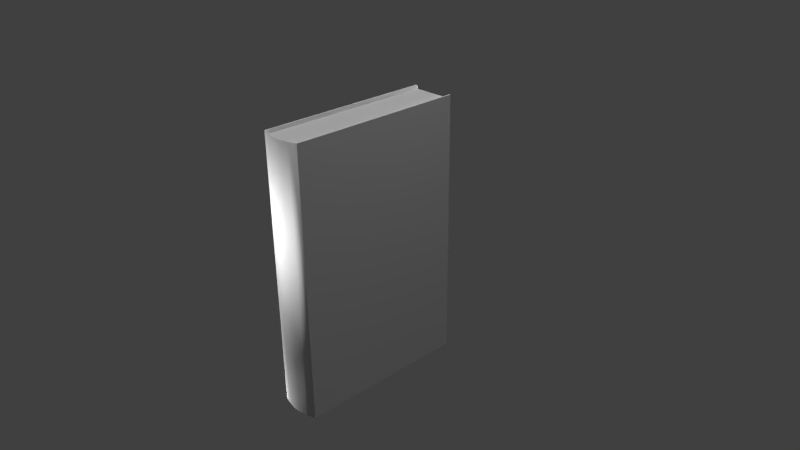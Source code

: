 # Source: book_-_an_old_book.blend  (saved by Blender 2.76.0; exported with 4.5.12 LTS)
import bpy
from mathutils import Matrix  # noqa: F401  (used for matrix-valued properties, if any)

bpy.ops.wm.read_factory_settings(use_empty=True)
scene = bpy.context.scene
scene.name = 'Scene'

# ---- collections
col_collection_1 = bpy.data.collections.new('Collection 1'); scene.collection.children.link(col_collection_1)

# ---- materials (node trees are filled in below, after node groups)
mat_pages = bpy.data.materials.new('Pages')
mat_pages.alpha_threshold = 0.0
mat_pages.use_transparent_shadow = False
mat_pages.roughness = 0.5
mat_pages.line_color = (0.0, 0.0, 0.0, 1.0)
mat_jacket = bpy.data.materials.new('Jacket')
mat_jacket.alpha_threshold = 0.0
mat_jacket.use_transparent_shadow = False
mat_jacket.roughness = 0.5

# ---- material node trees

# ---- world
world_world = bpy.data.worlds.new('World'); scene.world = world_world
world_world.color = (0.05088, 0.05088, 0.05088)
world_world.use_sun_shadow = False
world_world.sun_shadow_jitter_overblur = 0.0
world_world.cycles.sampling_method = 'MANUAL'
world_world.cycles.sample_map_resolution = 256

# ---- cameras
cam_camera = bpy.data.cameras.new('Camera')
cam_camera.clip_end = 100.0
cam_camera.lens = 35.0
cam_camera.sensor_width = 32.0
cam_camera.sensor_height = 18.0
cam_camera.ortho_scale = 7.314
cam_camera.dof.focus_distance = 0.0
cam_camera.dof.aperture_fstop = 128.0

# ---- lights
light_point_003 = bpy.data.lights.new('Point.003', 'POINT')
light_point_003.transmission_factor = 0.0
light_point_003.energy = 100.0
light_point_003.shadow_buffer_clip_start = 0.5
light_point_003.shadow_soft_size = 0.1
light_point_003.shadow_maximum_resolution = 0.006
light_point_003.use_absolute_resolution = True
light_point_003.cycles.use_multiple_importance_sampling = False
light_point_002 = bpy.data.lights.new('Point.002', 'POINT')
light_point_002.transmission_factor = 0.0
light_point_002.energy = 100.0
light_point_002.shadow_buffer_clip_start = 0.5
light_point_002.shadow_soft_size = 0.1
light_point_002.shadow_maximum_resolution = 0.006
light_point_002.use_absolute_resolution = True
light_point_002.cycles.use_multiple_importance_sampling = False
light_point_001 = bpy.data.lights.new('Point.001', 'POINT')
light_point_001.transmission_factor = 0.0
light_point_001.energy = 100.0
light_point_001.shadow_buffer_clip_start = 0.5
light_point_001.shadow_soft_size = 0.1
light_point_001.shadow_maximum_resolution = 0.006
light_point_001.use_absolute_resolution = True
light_point_001.cycles.use_multiple_importance_sampling = False
light_point = bpy.data.lights.new('Point', 'POINT')
light_point.transmission_factor = 0.0
light_point.energy = 100.0
light_point.shadow_buffer_clip_start = 0.5
light_point.shadow_soft_size = 0.1
light_point.shadow_maximum_resolution = 0.006
light_point.use_absolute_resolution = True
light_point.cycles.use_multiple_importance_sampling = False
light_area = bpy.data.lights.new('Area', 'AREA')
light_area.transmission_factor = 0.0
light_area.energy = 78.54
light_area.shadow_buffer_clip_start = 0.5
light_area.shadow_soft_size = 0.1
light_area.shadow_maximum_resolution = 0.006
light_area.use_absolute_resolution = True
light_area.size = 0.1
light_area.size_y = 0.1
light_area.cycles.use_multiple_importance_sampling = False
light_sun = bpy.data.lights.new('Sun', 'SUN')
light_sun.transmission_factor = 0.0
light_sun.angle = 0.1993
light_sun.energy = 1.0
light_sun.shadow_buffer_clip_start = 0.5
light_sun.shadow_soft_size = 0.1
light_sun.shadow_cascade_max_distance = 1000.0
light_sun.cycles.use_multiple_importance_sampling = False
light_lamp = bpy.data.lights.new('Lamp', 'POINT')
light_lamp.transmission_factor = 0.0
light_lamp.cutoff_distance = 30.0
light_lamp.energy = 100.0
light_lamp.shadow_buffer_clip_start = 1.001
light_lamp.shadow_soft_size = 0.1
light_lamp.shadow_maximum_resolution = 0.006
light_lamp.use_absolute_resolution = True
light_lamp.cycles.use_multiple_importance_sampling = False

# ---- meshes
me_cube_003 = bpy.data.meshes.new('Cube.003')
me_cube_003.from_pydata([(0.32, 1.078, -1.657), (0.32, 1.078, 1.841), (-0.3747, 1.078, -1.657), (-0.3747, 1.078, 1.841), (0.3213, 1.024, 1.896), (0.3213, -1.286, 1.896), (-0.376, -1.286, 1.896), (-0.376, 1.024, 1.896), (0.3237, 1.078, 1.896), (-0.3765, 1.078, 1.896), (0.3263, 1.029, -1.713), (0.3263, -1.27, -1.713), (-0.381, -1.246, -1.713), (-0.381, 1.029, -1.713), (0.3243, 1.078, -1.713), (-0.3725, 1.078, -1.713), (-0.02641, 1.078, 1.896), (-0.02735, -1.353, 1.896), (0.3263, -0.08217, -1.713), (-0.02735, -1.332, -1.713), (-0.381, -0.08217, -1.713), (0.3253, 1.054, -1.713), (-0.02406, 1.078, -1.713), (-0.3767, 1.054, -1.713)], [], [(10, 18, 11, 19, 12, 20, 13, 23, 15, 22, 14, 21), (16, 17, 5, 4, 8), (1, 0, 14, 22, 15, 2, 3, 9, 16, 8), (7, 6, 17, 16, 9)])
_uv = me_cube_003.uv_layers.new(name='UVMap')
_uv.uv.foreach_set('vector', [0.8398, 0.08782, 0.4671, 0.08782, 0.09442, 0.08782, 0.09442, 0.1758, 0.09442, 0.2639, 0.4671, 0.2639, 0.8398, 0.2639, 0.8481, 0.2628, 0.8564, 0.2617, 0.8564, 0.175, 0.8564, 0.0883, 0.8481, 0.08806, 0.09896, 0.8357, 0.9229, 0.8355, 0.9229, 0.9111, 0.1181, 0.9111, 0.09896, 0.9116, 0.0886, 0.2752, 0.9318, 0.2992, 0.9453, 0.2988, 0.9408, 0.3575, 0.9362, 0.4163, 0.9228, 0.4163, 0.07958, 0.3923, 0.06611, 0.3922, 0.07066, 0.3332, 0.0752, 0.2742, 0.1181, 0.76, 0.9229, 0.76, 0.9229, 0.8355, 0.09896, 0.8357, 0.09896, 0.7599])
me_cube_003.materials.append(mat_pages)
me_cube_003.use_remesh_preserve_volume = False
me_cube_003.use_remesh_preserve_attributes = False
me_cube_003.use_mirror_vertex_groups = False
me_cube_003.update()
me_cube_002 = bpy.data.meshes.new('Cube.002')
me_cube_002.from_pydata([(0.3291, 1.094, -1.703), (0.3356, -1.246, -1.761), (-0.3903, -1.246, -1.761), (-0.3839, 1.094, -1.703), (0.3291, 1.094, 1.887), (0.3305, -1.274, 1.944), (-0.3852, -1.274, 1.944), (-0.3839, 1.094, 1.887), (0.3356, 1.043, -1.761), (-0.3903, 1.043, -1.761), (0.3305, 1.038, 1.944), (-0.3852, 1.038, 1.944), (0.3542, 1.091, 1.942), (0.3542, -1.295, 1.944), (-0.4082, 1.083, 1.939), (-0.4082, -1.295, 1.944), (0.3329, 1.091, 1.942), (-0.3857, 1.083, 1.939), (0.3542, 1.088, -1.749), (0.3542, -1.295, -1.761), (-0.4082, 1.081, -1.746), (-0.4082, -1.295, -1.761), (0.3336, 1.088, -1.749), (-0.3816, 1.081, -1.746), (0.32, 1.078, -1.657), (0.32, 1.078, 1.841), (-0.3747, 1.078, -1.657), (-0.3747, 1.078, 1.841), (0.3213, 1.024, 1.896), (0.3213, -1.276, 1.896), (-0.376, -1.275, 1.896), (-0.376, 1.024, 1.896), (0.3237, 1.078, 1.896), (-0.3765, 1.078, 1.896), (0.3263, 1.029, -1.713), (0.3263, -1.199, -1.713), (-0.381, -1.198, -1.713), (-0.381, 1.029, -1.713), (0.3243, 1.078, -1.713), (-0.3725, 1.078, -1.713), (0.3542, 1.094, 1.933), (0.3322, 1.094, 1.934), (0.3325, 1.084, 1.944), (0.3542, 1.082, 1.944), (-0.3824, 1.094, -1.714), (-0.4082, 1.094, -1.713), (-0.3847, 1.061, -1.761), (-0.4082, 1.06, -1.761), (0.3312, 1.094, -1.727), (0.3542, 1.094, -1.727), (0.3542, 1.066, -1.761), (0.3346, 1.069, -1.761), (-0.3851, 1.094, 1.924), (-0.4082, 1.094, 1.923), (-0.4082, 1.06, 1.944), (-0.3854, 1.059, 1.944), (0.2017, -1.333, -1.761), (0.04926, -1.359, -1.761), (-0.1032, -1.359, -1.761), (-0.2557, -1.333, -1.761), (0.2017, -1.333, 1.944), (0.04926, -1.359, 1.944), (-0.1032, -1.359, 1.944), (-0.2557, -1.333, 1.944), (0.1873, -1.311, 1.944), (0.0442, -1.333, 1.944), (-0.09893, -1.333, 1.944), (-0.2421, -1.311, 1.944), (0.1818, -1.311, 1.896), (0.04237, -1.329, 1.896), (-0.09707, -1.329, 1.896), (-0.2365, -1.31, 1.896), (0.1848, -1.227, -1.713), (0.04337, -1.242, -1.713), (-0.09807, -1.242, -1.713), (-0.2395, -1.227, -1.713), (0.1904, -1.282, -1.761), (0.04523, -1.303, -1.761), (-0.09995, -1.303, -1.761), (-0.2451, -1.282, -1.761)], [], [(18, 49, 40, 12, 43, 13, 19, 50), (59, 63, 15, 21), (21, 15, 54, 14, 53, 45, 20, 47), (1, 8, 51, 50, 19), (79, 2, 36, 75), (4, 0, 48, 22, 38, 24, 25), (42, 43, 12, 16), (54, 55, 17, 14), (16, 41, 4, 25, 32), (67, 6, 15, 63), (45, 44, 23, 20), (3, 7, 52, 17, 33, 27, 26, 39, 23, 44), (10, 42, 16, 32, 28, 29, 5), (22, 51, 8, 1, 35, 34, 38), (76, 1, 19, 56), (64, 5, 29, 68), (48, 49, 18, 22), (9, 2, 21, 47, 46), (2, 9, 46, 23, 39, 37, 36), (11, 6, 30, 31, 33, 17, 55), (41, 16, 12, 40), (10, 5, 13, 43, 42), (7, 3, 44, 45, 53, 52), (46, 47, 20, 23), (4, 41, 40, 49, 48, 0), (50, 51, 22, 18), (52, 53, 14, 17), (6, 11, 55, 54, 15), (6, 67, 71, 30), (67, 66, 70, 71), (66, 65, 69, 70), (65, 64, 68, 69), (2, 79, 59, 21), (79, 78, 58, 59), (78, 77, 57, 58), (77, 76, 56, 57), (5, 64, 60, 13), (64, 65, 61, 60), (65, 66, 62, 61), (66, 67, 63, 62), (1, 76, 72, 35), (76, 77, 73, 72), (77, 78, 74, 73), (78, 79, 75, 74), (19, 13, 60, 56), (56, 60, 61, 57), (57, 61, 62, 58), (58, 62, 63, 59)])
me_cube_002.polygons.foreach_set('use_smooth', [0, 1, 0, 0, 0, 0, 0, 0, 0, 0, 0, 0, 0, 0, 0, 0, 0, 0, 0, 0, 0, 0, 0, 0, 0, 0, 0, 0, 0, 0, 0, 0, 0, 0, 0, 0, 0, 0, 0, 0, 0, 0, 0, 0, 1, 1, 1, 1])
_uv = me_cube_002.uv_layers.new(name='UVMap')
_uv.uv.foreach_set('vector', [0.9649, 0.03934, 0.9742, 0.05538, 0.9676, 0.951, 0.9649, 0.963, 0.9573, 0.966, 0.586, 0.966, 0.586, 0.03626, 0.9548, 0.03626, 0.4676, 0.02309, 0.4676, 0.9745, 0.4396, 0.9745, 0.4396, 0.02309, 0.5822, 0.9524, 0.5859, 0.04115, 0.9625, 0.04478, 0.9685, 0.04446, 0.9723, 0.04941, 0.979, 0.9057, 0.9692, 0.9451, 0.9588, 0.9561, 0.3945, 0.9056, 0.3945, 0.1141, 0.3941, 0.1052, 0.4017, 0.106, 0.4017, 0.9232, 0.03379, 0.7217, 0.03379, 0.6713, 0.05256, 0.6746, 0.05256, 0.7237, 0.3189, 0.9682, 0.1281, 0.473, 0.1239, 0.47, 0.1189, 0.4664, 0.1281, 0.4687, 0.137, 0.4751, 0.3172, 0.942, 0.666, 0.1216, 0.6577, 0.1221, 0.6577, 0.1181, 0.6659, 0.1181, 0.358, 0.1165, 0.3492, 0.1168, 0.3494, 0.1048, 0.358, 0.1048, 0.8572, 0.996, 0.8555, 0.9911, 0.8473, 0.9682, 0.8456, 0.942, 0.8553, 0.9691, 0.8872, 0.9362, 0.9423, 0.9362, 0.9512, 0.9449, 0.8925, 0.9449, 0.3242, 0.0153, 0.306, 0.02328, 0.3055, 0.009874, 0.3242, 0.009912, 0.2467, 0.7381, 0.2497, 0.3446, 0.2482, 0.3406, 0.2473, 0.3383, 0.2941, 0.3436, 0.2965, 0.3497, 0.2935, 0.733, 0.2965, 0.7391, 0.2497, 0.7443, 0.2487, 0.7423, 0.08945, 0.1241, 0.0893, 0.1082, 0.08927, 0.1047, 0.108, 0.1101, 0.1081, 0.129, 0.108, 0.9232, 0.08927, 0.9228, 0.1189, 0.4664, 0.1211, 0.4613, 0.1233, 0.4561, 0.3249, -0.003891, 0.3288, 0.01048, 0.1324, 0.4587, 0.1281, 0.4687, 0.3386, 0.9056, 0.3945, 0.9056, 0.4017, 0.9232, 0.343, 0.9232, 0.0342, 0.4727, 0.0342, 0.423, 0.05256, 0.4262, 0.05256, 0.4746, 0.3022, 0.01678, 0.2935, 0.01939, 0.2937, 0.01202, 0.2984, 0.009874, 0.115, 0.1141, 0.115, 0.9056, 0.1081, 0.9232, 0.1081, 0.1028, 0.1172, 0.1027, 0.07092, 0.1141, 0.07093, 0.9056, 0.07092, 0.917, 0.07092, 0.9232, 0.05256, 0.9179, 0.05257, 0.9007, 0.05256, 0.1296, 0.1906, 0.9063, 0.1906, 0.1076, 0.209, 0.1072, 0.209, 0.9015, 0.209, 0.9204, 0.1906, 0.9257, 0.1906, 0.9137, 0.2921, 0.8552, 0.2892, 0.8927, 0.2738, 0.8925, 0.2739, 0.8899, 0.6668, 0.1375, 0.6668, 0.9362, 0.6577, 0.9449, 0.6577, 0.1221, 0.666, 0.1216, 0.3065, 0.9392, 0.3078, 0.1007, 0.3069, 0.07669, 0.3232, 0.06958, 0.3213, 0.9475, 0.3119, 0.9498, 0.1172, 0.1027, 0.1081, 0.1028, 0.1081, 0.09645, 0.1184, 0.09645, 0.3054, 0.6817, 0.2921, 0.8552, 0.2739, 0.8899, 0.2935, 0.01939, 0.3022, 0.01678, 0.3054, 0.02246, 0.4017, 0.106, 0.3941, 0.1052, 0.3937, 0.09645, 0.4017, 0.09645, 0.3119, 0.9498, 0.3213, 0.9475, 0.3213, 0.9525, 0.3148, 0.9555, 0.3492, 0.9229, 0.3492, 0.1242, 0.3492, 0.1168, 0.358, 0.1165, 0.358, 0.9316, 0.0342, 0.6713, 0.0342, 0.6217, 0.05256, 0.6197, 0.05256, 0.6681, 0.0342, 0.6217, 0.0342, 0.572, 0.05256, 0.5714, 0.05256, 0.6197, 0.0342, 0.572, 0.0342, 0.5223, 0.05256, 0.523, 0.05256, 0.5714, 0.0342, 0.5223, 0.0342, 0.4727, 0.05256, 0.4746, 0.05256, 0.523, 0.115, 0.9056, 0.1709, 0.9056, 0.1668, 0.9232, 0.1081, 0.9232, 0.1709, 0.9056, 0.2268, 0.9056, 0.2256, 0.9232, 0.1668, 0.9232, 0.2268, 0.9056, 0.2827, 0.9056, 0.2843, 0.9232, 0.2256, 0.9232, 0.2827, 0.9056, 0.3386, 0.9056, 0.343, 0.9232, 0.2843, 0.9232, 0.6668, 0.9362, 0.7219, 0.9362, 0.7164, 0.9449, 0.6577, 0.9449, 0.7219, 0.9362, 0.777, 0.9362, 0.7751, 0.9449, 0.7164, 0.9449, 0.777, 0.9362, 0.8321, 0.9362, 0.8338, 0.9449, 0.7751, 0.9449, 0.8321, 0.9362, 0.8872, 0.9362, 0.8925, 0.9449, 0.8338, 0.9449, 0.03379, 0.9232, 0.03379, 0.8729, 0.05256, 0.8709, 0.05256, 0.92, 0.03379, 0.8729, 0.03379, 0.8225, 0.05256, 0.8218, 0.05256, 0.8709, 0.03379, 0.8225, 0.03379, 0.7721, 0.05256, 0.7728, 0.05256, 0.8218, 0.03379, 0.7721, 0.03379, 0.7217, 0.05256, 0.7237, 0.05256, 0.7728, 0.5796, 0.02309, 0.5796, 0.9745, 0.5516, 0.9745, 0.5516, 0.02309, 0.5516, 0.02309, 0.5516, 0.9745, 0.5236, 0.9745, 0.5236, 0.02309, 0.5236, 0.02309, 0.5236, 0.9745, 0.4956, 0.9745, 0.4956, 0.02309, 0.4956, 0.02309, 0.4956, 0.9745, 0.4676, 0.9745, 0.4676, 0.02309])
me_cube_002.materials.append(mat_jacket)
me_cube_002.use_remesh_preserve_volume = False
me_cube_002.use_remesh_preserve_attributes = False
me_cube_002.use_mirror_vertex_groups = False
me_cube_002.update()

# ---- objects
ob_pages = bpy.data.objects.new('Pages', me_cube_003)
ob_point_003 = bpy.data.objects.new('Point.003', light_point_003)
ob_point_002 = bpy.data.objects.new('Point.002', light_point_002)
ob_point_001 = bpy.data.objects.new('Point.001', light_point_001)
ob_point = bpy.data.objects.new('Point', light_point)
ob_area = bpy.data.objects.new('Area', light_area)
ob_sun = bpy.data.objects.new('Sun', light_sun)
ob_lamp = bpy.data.objects.new('Lamp', light_lamp)
ob_camera = bpy.data.objects.new('Camera', cam_camera)
ob_jacket = bpy.data.objects.new('Jacket', me_cube_002)

# ---- transforms, parenting, visibility, modifiers, constraints
ob_pages.location = (0.0, 0.0, 0.0)
ob_pages.scale = (0.7809, 1.0, 1.0)
ob_pages.lock_rotations_4d = False
ob_pages.empty_display_type = 'ARROWS'
ob_pages.lineart.crease_threshold = 0.0
ob_point_003.location = (-1.111, -0.8415, -2.608)
ob_point_003.lineart.crease_threshold = 0.0
ob_point_002.location = (-0.7017, -2.497, 0.9486)
ob_point_002.lineart.crease_threshold = 0.0
ob_point_001.location = (-2.048, 1.284, 2.124)
ob_point_001.lineart.crease_threshold = 0.0
ob_point.location = (-0.1938, 2.71, 1.829)
ob_point.lineart.crease_threshold = 0.0
ob_area.location = (-0.1938, 2.71, 1.829)
ob_area.rotation_euler = (-0.294, -0.7896, -1.33)
ob_area.lineart.crease_threshold = 0.0
ob_sun.location = (-0.1938, 2.71, 1.829)
ob_sun.lineart.crease_threshold = 0.0
ob_lamp.location = (4.076, 1.005, 5.904)
ob_lamp.rotation_euler = (0.6503, 0.05522, 1.866)
ob_lamp.lock_rotations_4d = False
ob_lamp.empty_display_type = 'ARROWS'
ob_lamp.color = (0.0, 0.0, 0.0, 0.0)
ob_lamp.lineart.crease_threshold = 0.0
ob_camera.location = (7.481, -6.508, 5.344)
ob_camera.rotation_euler = (1.109, 0.01082, 0.8149)
ob_camera.lock_rotations_4d = False
ob_camera.empty_display_type = 'ARROWS'
ob_camera.color = (0.0, 0.0, 0.0, 0.0)
ob_camera.display_type = 'WIRE'
ob_camera.lineart.crease_threshold = 0.0
ob_jacket.location = (-1.863e-09, 0.0, 0.0)
ob_jacket.scale = (0.7809, 1.0, 1.0)
ob_jacket.lock_rotations_4d = False
ob_jacket.empty_display_type = 'ARROWS'
ob_jacket.lineart.crease_threshold = 0.0

# ---- collection membership
col_collection_1.objects.link(ob_pages)
col_collection_1.objects.link(ob_point_003)
col_collection_1.objects.link(ob_point_002)
col_collection_1.objects.link(ob_point_001)
col_collection_1.objects.link(ob_point)
col_collection_1.objects.link(ob_area)
col_collection_1.objects.link(ob_sun)
col_collection_1.objects.link(ob_lamp)
col_collection_1.objects.link(ob_camera)
col_collection_1.objects.link(ob_jacket)

# ---- scene / render settings (as saved in the file)
scene.camera = ob_camera
scene.frame_start = 1; scene.frame_end = 250; scene.frame_set(1)
scene.render.engine = 'BLENDER_EEVEE_NEXT'
scene.render.resolution_percentage = 50
scene.render.dither_intensity = 0.0
scene.cycles.use_denoising = False
scene.cycles.samples = 10
scene.cycles.sampling_pattern = 'TABULATED_SOBOL'
scene.cycles.light_sampling_threshold = 0.0
scene.cycles.use_adaptive_sampling = False
scene.cycles.use_light_tree = False
scene.cycles.blur_glossy = 0.0
scene.cycles.pixel_filter_type = 'GAUSSIAN'
scene.cycles.sample_clamp_indirect = 0.0
scene.view_settings.view_transform = 'Standard'
bpy.context.view_layer.update()
